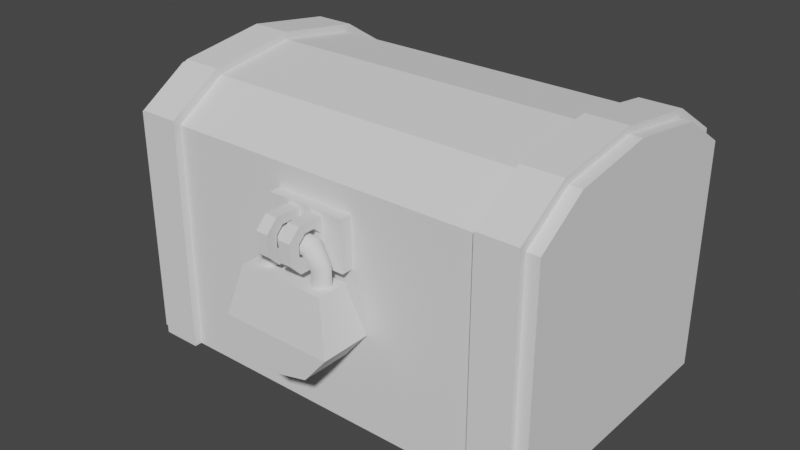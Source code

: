 # Source: treasure_chest.blend  (saved by Blender 3.2.14; exported with 4.5.12 LTS)
import bpy
from mathutils import Matrix  # noqa: F401  (used for matrix-valued properties, if any)

bpy.ops.wm.read_factory_settings(use_empty=True)
scene = bpy.context.scene
scene.name = 'Scene'

# ---- collections
col_collection = bpy.data.collections.new('Collection'); scene.collection.children.link(col_collection)

# ---- world
world_world = bpy.data.worlds.new('World'); scene.world = world_world
world_world.use_nodes = True; world_world.node_tree.nodes.clear()
_N = world_world.node_tree.nodes; _L = world_world.node_tree.links
n0 = _N.new('ShaderNodeOutputWorld'); n0.name = 'World Output'; n0.location = (300, 300)
n1 = _N.new('ShaderNodeBackground'); n1.name = 'Background'; n1.location = (10, 300)
n1.inputs[0].default_value = (0.05088, 0.05088, 0.05088, 1.0)
_L.new(n1.outputs[0], n0.inputs[0])
n0.is_active_output = True
world_world.color = (0.05088, 0.05088, 0.05088)
world_world.use_sun_shadow = False
world_world.sun_shadow_jitter_overblur = 0.0

# ---- meshes
me_cube_001 = bpy.data.meshes.new('Cube.001')
me_cube_001.from_pydata([(-0.4, -0.25, -0.2499), (-0.4, 0.25, -0.2499), (0.4, -0.25, -0.2499), (0.4, 0.25, -0.2499), (0.4, -0.25, 0.08015), (-0.4, -0.25, 0.08015), (-0.4, 0.25, 0.08015), (0.4, 0.25, 0.08015), (-0.3711, -0.2211, -0.221), (-0.3711, 0.2211, -0.221), (0.3711, -0.2211, -0.221), (0.3711, 0.2211, -0.221), (0.3646, -0.2146, 0.08015), (-0.3646, -0.2146, 0.08015), (-0.3646, 0.2146, 0.08015), (0.3646, 0.2146, 0.08015)], [], [(1, 3, 2, 0), (2, 4, 5, 0), (1, 6, 7, 3), (0, 5, 6, 1), (3, 7, 4, 2), (9, 8, 10, 11), (10, 8, 13, 12), (9, 11, 15, 14), (8, 9, 14, 13), (11, 10, 12, 15), (5, 4, 12, 13), (4, 7, 15, 12), (6, 5, 13, 14), (7, 6, 14, 15)])
_uv = me_cube_001.uv_layers.new(name='UVMap')
_uv.uv.foreach_set('vector', [0.125, 0.5, 0.375, 0.5, 0.375, 0.75, 0.125, 0.75, 0.375, 0.75, 0.5395, 0.75, 0.5395, 1.0, 0.375, 1.0, 0.375, 0.25, 0.5395, 0.25, 0.5395, 0.5, 0.375, 0.5, 0.375, 0.0, 0.5395, 0.0, 0.5395, 0.25, 0.375, 0.25, 0.375, 0.5, 0.5395, 0.5, 0.5395, 0.75, 0.375, 0.75, 0.125, 0.5, 0.125, 0.75, 0.375, 0.75, 0.375, 0.5, 0.375, 0.75, 0.375, 1.0, 0.5395, 1.0, 0.5395, 0.75, 0.375, 0.25, 0.375, 0.5, 0.5395, 0.5, 0.5395, 0.25, 0.375, 0.0, 0.375, 0.25, 0.5395, 0.25, 0.5395, 0.0, 0.375, 0.5, 0.375, 0.75, 0.5395, 0.75, 0.5395, 0.5, 0.5395, 1.0, 0.5395, 0.75, 0.5395, 0.75, 0.5395, 1.0, 0.5395, 0.75, 0.5395, 0.5, 0.5395, 0.5, 0.5395, 0.75, 0.5395, 0.25, 0.5395, 0.0, 0.5395, 0.0, 0.5395, 0.25, 0.5395, 0.5, 0.5395, 0.25, 0.5395, 0.25, 0.5395, 0.5])
me_cube_001.update()
me_cube_002 = bpy.data.meshes.new('Cube.002')
me_cube_002.from_pydata([(0.4, 0.0, 0.3285), (-0.4, 0.0, 0.3285), (-0.4, -0.25, 0.2437), (-0.4, -0.1555, 0.3054), (-0.4, 0.1555, 0.3054), (-0.4, 0.25, 0.2437), (0.4, -0.1555, 0.3054), (0.4, -0.25, 0.2437), (0.4, 0.25, 0.2437), (0.4, 0.1555, 0.3054), (-0.4, -0.25, 0.1501), (-0.4, 0.25, 0.1501), (0.4, 0.25, 0.1501), (0.4, -0.25, 0.1501), (0.3662, 0.0, 0.2916), (-0.3662, 0.0, 0.2916), (-0.3693, -0.2153, 0.2249), (-0.3669, -0.1422, 0.2704), (-0.3669, 0.1422, 0.2704), (-0.3693, 0.2153, 0.2249), (0.3669, -0.1422, 0.2704), (0.3693, -0.2153, 0.2249), (0.3693, 0.2153, 0.2249), (0.3669, 0.1422, 0.2704), (-0.3646, -0.2146, 0.1501), (-0.3646, 0.2146, 0.1501), (0.3646, 0.2146, 0.1501), (0.3646, -0.2146, 0.1501)], [], [(0, 1, 3, 6), (12, 8, 7, 13), (9, 4, 1, 0), (10, 2, 5, 11), (11, 5, 8, 12), (4, 9, 8, 5), (6, 3, 2, 7), (13, 7, 2, 10), (7, 8, 9, 0, 6), (5, 2, 3, 1, 4), (14, 20, 17, 15), (26, 27, 21, 22), (23, 14, 15, 18), (24, 25, 19, 16), (25, 26, 22, 19), (18, 19, 22, 23), (20, 21, 16, 17), (27, 24, 16, 21), (21, 20, 14, 23, 22), (19, 18, 15, 17, 16), (13, 10, 24, 27), (11, 12, 26, 25), (10, 11, 25, 24), (12, 13, 27, 26)])
_uv = me_cube_002.uv_layers.new(name='UVMap')
_uv.uv.foreach_set('vector', [0.625, 0.625, 0.875, 0.625, 0.875, 0.7136, 0.625, 0.7136, 0.5395, 0.5, 0.5886, 0.5, 0.5886, 0.75, 0.5395, 0.75, 0.625, 0.5364, 0.875, 0.5364, 0.875, 0.625, 0.625, 0.625, 0.5395, 0.0, 0.5886, 0.0, 0.5886, 0.25, 0.5395, 0.25, 0.5395, 0.25, 0.5886, 0.25, 0.5886, 0.5, 0.5395, 0.5, 0.625, 0.25, 0.625, 0.5, 0.5886, 0.5, 0.5886, 0.25, 0.625, 0.75, 0.625, 1.0, 0.5886, 1.0, 0.5886, 0.75, 0.5395, 0.75, 0.5886, 0.75, 0.5886, 1.0, 0.5395, 1.0, 0.5886, 0.75, 0.5886, 0.5, 0.625, 0.5364, 0.625, 0.625, 0.625, 0.7136, 0.5886, 0.25, 0.5886, 0.0, 0.625, 0.03635, 0.625, 0.125, 0.625, 0.2136, 0.625, 0.625, 0.625, 0.7136, 0.875, 0.7136, 0.875, 0.625, 0.5395, 0.5, 0.5395, 0.75, 0.5886, 0.75, 0.5886, 0.5, 0.625, 0.5364, 0.625, 0.625, 0.875, 0.625, 0.875, 0.5364, 0.5395, 0.0, 0.5395, 0.25, 0.5886, 0.25, 0.5886, 0.0, 0.5395, 0.25, 0.5395, 0.5, 0.5886, 0.5, 0.5886, 0.25, 0.625, 0.25, 0.5886, 0.25, 0.5886, 0.5, 0.625, 0.5, 0.625, 0.75, 0.5886, 0.75, 0.5886, 1.0, 0.625, 1.0, 0.5395, 0.75, 0.5395, 1.0, 0.5886, 1.0, 0.5886, 0.75, 0.5886, 0.75, 0.625, 0.7136, 0.625, 0.625, 0.625, 0.5364, 0.5886, 0.5, 0.5886, 0.25, 0.625, 0.2136, 0.625, 0.125, 0.625, 0.03635, 0.5886, 0.0, 0.5395, 0.75, 0.5395, 1.0, 0.5395, 1.0, 0.5395, 0.75, 0.5395, 0.25, 0.5395, 0.5, 0.5395, 0.5, 0.5395, 0.25, 0.5395, 0.0, 0.5395, 0.25, 0.5395, 0.25, 0.5395, 0.0, 0.5395, 0.5, 0.5395, 0.75, 0.5395, 0.75, 0.5395, 0.5])
me_cube_002.update()
me_cube_003 = bpy.data.meshes.new('Cube.003')
me_cube_003.from_pydata([(0.4, 0.0, 0.3285), (-0.4, 0.0, 0.3285), (-0.4, -0.25, 0.2437), (-0.4, -0.1555, 0.3054), (-0.4, 0.1555, 0.3054), (-0.4, 0.25, 0.2437), (0.4, -0.1555, 0.3054), (0.4, -0.25, 0.2437), (0.4, 0.25, 0.2437), (0.4, 0.1555, 0.3054), (-0.4, -0.25, 0.1412), (-0.4, 0.25, 0.1412), (0.4, 0.25, 0.1412), (0.4, -0.25, 0.1412), (0.4, 0.2368, 0.2321), (0.4, -0.2368, 0.2321), (0.4, -0.2368, 0.1412), (0.4, 0.2368, 0.1412), (-0.4, -0.2368, 0.2321), (-0.4, -0.2368, 0.1412), (-0.4, 0.2368, 0.2321), (-0.4, 0.2368, 0.1412), (0.4, -0.1473, 0.2924), (0.4, 0.1473, 0.2924), (0.4, 0.0, 0.3149), (-0.4, 0.1473, 0.2924), (-0.4, -0.1473, 0.2924), (-0.4, 0.0, 0.3149)], [], [(17, 21, 11, 12), (5, 11, 20), (11, 21, 20), (19, 10, 18), (10, 2, 18), (15, 22, 6, 7), (26, 3, 1, 27), (23, 9, 0, 24), (14, 17, 12), (7, 13, 15), (13, 16, 15), (14, 12, 8), (20, 25, 4, 5), (26, 18, 2, 3), (25, 27, 1, 4), (22, 24, 0, 6), (16, 13, 10, 19), (0, 9, 4, 1), (23, 25, 20, 14), (14, 8, 9, 23), (5, 4, 9, 8), (12, 11, 5, 8), (10, 13, 7, 2), (7, 6, 3, 2), (6, 0, 1, 3), (26, 27, 24, 22), (25, 23, 24, 27), (21, 17, 14, 20), (18, 26, 22, 15), (19, 18, 15, 16)])
_uv = me_cube_003.uv_layers.new(name='UVMap')
_uv.uv.foreach_set('vector', [0.5395, 0.5066, 0.5395, 0.2434, 0.5395, 0.25, 0.5395, 0.5, 0.5886, 0.25, 0.5395, 0.25, 0.5886, 0.3634, 0.5395, 0.25, 0.5395, 0.2434, 0.5886, 0.3634, 0.5395, 0.006611, 0.5395, 0.0, 0.5832, 0.006611, 0.5395, 0.0, 0.5886, 0.0, 0.5832, 0.006611, 0.5832, 0.7434, 0.6167, 0.7065, 0.625, 0.7136, 0.5886, 0.75, 0.6167, 0.04354, 0.625, 0.03635, 0.625, 0.125, 0.6199, 0.125, 0.625, 0.3866, 0.625, 0.5364, 0.625, 0.625, 0.6199, 0.625, 0.5832, 0.5066, 0.5395, 0.5066, 0.5395, 0.5, 0.5886, 0.75, 0.5395, 0.75, 0.5832, 0.7434, 0.5395, 0.75, 0.5395, 0.7434, 0.5832, 0.7434, 0.5832, 0.5066, 0.5395, 0.5, 0.5886, 0.5, 0.5886, 0.3634, 0.6167, 0.2065, 0.625, 0.2136, 0.5886, 0.25, 0.6167, 0.04354, 0.5832, 0.006611, 0.5886, 0.0, 0.625, 0.03635, 0.6167, 0.2065, 0.6199, 0.125, 0.625, 0.125, 0.625, 0.2136, 0.6167, 0.7065, 0.6199, 0.625, 0.625, 0.625, 0.625, 0.7136, 0.5395, 0.7434, 0.5395, 0.75, 0.5395, 0.0, 0.5395, 0.006611, 0.625, 0.625, 0.625, 0.5364, 0.875, 0.5364, 0.875, 0.625, 0.625, 0.3866, 0.6167, 0.2065, 0.5886, 0.3634, 0.5832, 0.5066, 0.5832, 0.5066, 0.5886, 0.5, 0.625, 0.5364, 0.625, 0.3866, 0.5886, 0.25, 0.625, 0.25, 0.625, 0.5, 0.5886, 0.5, 0.5395, 0.5, 0.5395, 0.25, 0.5886, 0.25, 0.5886, 0.5, 0.5395, 1.0, 0.5395, 0.75, 0.5886, 0.75, 0.5886, 1.0, 0.5886, 0.75, 0.625, 0.75, 0.625, 1.0, 0.5886, 1.0, 0.625, 0.7136, 0.625, 0.625, 0.875, 0.625, 0.875, 0.7136, 0.7616, 0.7136, 0.7616, 0.625, 0.7384, 0.625, 0.7384, 0.7136, 0.7616, 0.5364, 0.7384, 0.5364, 0.7384, 0.625, 0.7616, 0.625, 0.5405, 0.3634, 0.5405, 0.3866, 0.5886, 0.3866, 0.5886, 0.3634, 0.5886, 0.8866, 0.625, 0.8866, 0.625, 0.8634, 0.5886, 0.8634, 0.5405, 0.8866, 0.5886, 0.8866, 0.5886, 0.8634, 0.5405, 0.8634])
me_cube_003.materials.append(None)
me_cube_003.update()
me_cube_004 = bpy.data.meshes.new('Cube.004')
me_cube_004.from_pydata([(0.4, 0.0, 0.3285), (-0.4, 0.0, 0.3285), (-0.4, -0.25, 0.2437), (-0.4, -0.1555, 0.3054), (-0.4, 0.1555, 0.3054), (-0.4, 0.25, 0.2437), (0.4, -0.1555, 0.3054), (0.4, -0.25, 0.2437), (0.4, 0.25, 0.2437), (0.4, 0.1555, 0.3054), (-0.4, -0.25, 0.1412), (-0.4, 0.25, 0.1412), (0.4, 0.25, 0.1412), (0.4, -0.25, 0.1412), (0.4, 0.2368, 0.2321), (0.4, -0.2368, 0.2321), (0.4, -0.2368, 0.1412), (0.4, 0.2368, 0.1412), (-0.4, -0.2368, 0.2321), (-0.4, -0.2368, 0.1412), (-0.4, 0.2368, 0.2321), (-0.4, 0.2368, 0.1412), (0.4, -0.1473, 0.2924), (0.4, 0.1473, 0.2924), (0.4, 0.0, 0.3149), (-0.4, 0.1473, 0.2924), (-0.4, -0.1473, 0.2924), (-0.4, 0.0, 0.3149)], [], [(17, 21, 11, 12), (5, 11, 20), (11, 21, 20), (19, 10, 18), (10, 2, 18), (15, 22, 6, 7), (26, 3, 1, 27), (23, 9, 0, 24), (14, 17, 12), (7, 13, 15), (13, 16, 15), (14, 12, 8), (20, 25, 4, 5), (26, 18, 2, 3), (25, 27, 1, 4), (22, 24, 0, 6), (16, 13, 10, 19), (0, 9, 4, 1), (23, 25, 20, 14), (14, 8, 9, 23), (5, 4, 9, 8), (12, 11, 5, 8), (10, 13, 7, 2), (7, 6, 3, 2), (6, 0, 1, 3), (26, 27, 24, 22), (25, 23, 24, 27), (21, 17, 14, 20), (18, 26, 22, 15), (19, 18, 15, 16)])
_uv = me_cube_004.uv_layers.new(name='UVMap')
_uv.uv.foreach_set('vector', [0.5395, 0.5066, 0.5395, 0.2434, 0.5395, 0.25, 0.5395, 0.5, 0.5886, 0.25, 0.5395, 0.25, 0.5886, 0.3634, 0.5395, 0.25, 0.5395, 0.2434, 0.5886, 0.3634, 0.5395, 0.006611, 0.5395, 0.0, 0.5832, 0.006611, 0.5395, 0.0, 0.5886, 0.0, 0.5832, 0.006611, 0.5832, 0.7434, 0.6167, 0.7065, 0.625, 0.7136, 0.5886, 0.75, 0.6167, 0.04354, 0.625, 0.03635, 0.625, 0.125, 0.6199, 0.125, 0.625, 0.3866, 0.625, 0.5364, 0.625, 0.625, 0.6199, 0.625, 0.5832, 0.5066, 0.5395, 0.5066, 0.5395, 0.5, 0.5886, 0.75, 0.5395, 0.75, 0.5832, 0.7434, 0.5395, 0.75, 0.5395, 0.7434, 0.5832, 0.7434, 0.5832, 0.5066, 0.5395, 0.5, 0.5886, 0.5, 0.5886, 0.3634, 0.6167, 0.2065, 0.625, 0.2136, 0.5886, 0.25, 0.6167, 0.04354, 0.5832, 0.006611, 0.5886, 0.0, 0.625, 0.03635, 0.6167, 0.2065, 0.6199, 0.125, 0.625, 0.125, 0.625, 0.2136, 0.6167, 0.7065, 0.6199, 0.625, 0.625, 0.625, 0.625, 0.7136, 0.5395, 0.7434, 0.5395, 0.75, 0.5395, 0.0, 0.5395, 0.006611, 0.625, 0.625, 0.625, 0.5364, 0.875, 0.5364, 0.875, 0.625, 0.625, 0.3866, 0.6167, 0.2065, 0.5886, 0.3634, 0.5832, 0.5066, 0.5832, 0.5066, 0.5886, 0.5, 0.625, 0.5364, 0.625, 0.3866, 0.5886, 0.25, 0.625, 0.25, 0.625, 0.5, 0.5886, 0.5, 0.5395, 0.5, 0.5395, 0.25, 0.5886, 0.25, 0.5886, 0.5, 0.5395, 1.0, 0.5395, 0.75, 0.5886, 0.75, 0.5886, 1.0, 0.5886, 0.75, 0.625, 0.75, 0.625, 1.0, 0.5886, 1.0, 0.625, 0.7136, 0.625, 0.625, 0.875, 0.625, 0.875, 0.7136, 0.7616, 0.7136, 0.7616, 0.625, 0.7384, 0.625, 0.7384, 0.7136, 0.7616, 0.5364, 0.7384, 0.5364, 0.7384, 0.625, 0.7616, 0.625, 0.5405, 0.3634, 0.5405, 0.3866, 0.5886, 0.3866, 0.5886, 0.3634, 0.5886, 0.8866, 0.625, 0.8866, 0.625, 0.8634, 0.5886, 0.8634, 0.5405, 0.8866, 0.5886, 0.8866, 0.5886, 0.8634, 0.5405, 0.8634])
me_cube_004.materials.append(None)
me_cube_004.update()
me_cube_005 = bpy.data.meshes.new('Cube.005')
me_cube_005.from_pydata([(-0.4, -0.006611, 0.1594), (0.4, -0.006611, 0.1594), (-0.4, -0.006611, -0.1628), (0.4, -0.006611, -0.1628), (0.4, 0.006611, 0.1594), (0.4, 0.006611, -0.1628), (-0.4, 0.006611, 0.1594), (-0.4, 0.006611, -0.1628)], [], [(3, 5, 4, 1), (2, 0, 6, 7), (5, 3, 2, 7), (2, 3, 1, 0), (0, 1, 4, 6), (7, 6, 4, 5)])
_uv = me_cube_005.uv_layers.new(name='UVMap')
_uv.uv.foreach_set('vector', [0.5395, 0.75, 0.5395, 0.7434, 0.5832, 0.7434, 0.5886, 0.75, 0.5395, 0.0, 0.5886, 0.0, 0.5832, 0.006611, 0.5395, 0.006611, 0.5395, 0.7434, 0.5395, 0.75, 0.5395, 0.0, 0.5395, 0.006611, 0.5395, 1.0, 0.5395, 0.75, 0.5886, 0.75, 0.5886, 1.0, 0.5886, 0.0, 0.5886, 0.75, 0.5886, 0.8634, 0.5832, 0.006611, 0.5405, 0.8866, 0.5886, 0.8866, 0.5886, 0.8634, 0.5405, 0.8634])
me_cube_005.materials.append(None)
me_cube_005.update()
me_cube_007 = bpy.data.meshes.new('Cube.007')
me_cube_007.from_pydata([(-0.4, -0.006611, 0.1594), (0.4, -0.006611, 0.1594), (-0.4, -0.006611, -0.1628), (0.4, -0.006611, -0.1628), (0.4, 0.006611, 0.1594), (0.4, 0.006611, -0.1628), (-0.4, 0.006611, 0.1594), (-0.4, 0.006611, -0.1628)], [], [(3, 5, 4, 1), (2, 0, 6, 7), (5, 3, 2, 7), (2, 3, 1, 0), (0, 1, 4, 6), (7, 6, 4, 5)])
_uv = me_cube_007.uv_layers.new(name='UVMap')
_uv.uv.foreach_set('vector', [0.5395, 0.75, 0.5395, 0.7434, 0.5832, 0.7434, 0.5886, 0.75, 0.5395, 0.0, 0.5886, 0.0, 0.5832, 0.006611, 0.5395, 0.006611, 0.5395, 0.7434, 0.5395, 0.75, 0.5395, 0.0, 0.5395, 0.006611, 0.5395, 1.0, 0.5395, 0.75, 0.5886, 0.75, 0.5886, 1.0, 0.5886, 0.0, 0.5886, 0.75, 0.5886, 0.8634, 0.5832, 0.006611, 0.5405, 0.8866, 0.5886, 0.8866, 0.5886, 0.8634, 0.5405, 0.8634])
me_cube_007.materials.append(None)
me_cube_007.update()
me_cube_008 = bpy.data.meshes.new('Cube.008')
me_cube_008.from_pydata([(-0.4, -0.006611, 0.1594), (0.4, -0.006611, 0.1594), (-0.4, -0.006611, -0.1628), (0.4, -0.006611, -0.1628), (0.4, 0.006611, 0.1594), (0.4, 0.006611, -0.1628), (-0.4, 0.006611, 0.1594), (-0.4, 0.006611, -0.1628)], [], [(3, 5, 4, 1), (2, 0, 6, 7), (5, 3, 2, 7), (2, 3, 1, 0), (0, 1, 4, 6), (7, 6, 4, 5)])
_uv = me_cube_008.uv_layers.new(name='UVMap')
_uv.uv.foreach_set('vector', [0.5395, 0.75, 0.5395, 0.7434, 0.5832, 0.7434, 0.5886, 0.75, 0.5395, 0.0, 0.5886, 0.0, 0.5832, 0.006611, 0.5395, 0.006611, 0.5395, 0.7434, 0.5395, 0.75, 0.5395, 0.0, 0.5395, 0.006611, 0.5395, 1.0, 0.5395, 0.75, 0.5886, 0.75, 0.5886, 1.0, 0.5886, 0.0, 0.5886, 0.75, 0.5886, 0.8634, 0.5832, 0.006611, 0.5405, 0.8866, 0.5886, 0.8866, 0.5886, 0.8634, 0.5405, 0.8634])
me_cube_008.materials.append(None)
me_cube_008.update()
me_cube_009 = bpy.data.meshes.new('Cube.009')
me_cube_009.from_pydata([(-0.4, -0.006611, 0.1594), (0.4, -0.006611, 0.1594), (-0.4, -0.006611, -0.1628), (0.4, -0.006611, -0.1628), (0.4, 0.006611, 0.1594), (0.4, 0.006611, -0.1628), (-0.4, 0.006611, 0.1594), (-0.4, 0.006611, -0.1628)], [], [(3, 5, 4, 1), (2, 0, 6, 7), (5, 3, 2, 7), (2, 3, 1, 0), (0, 1, 4, 6), (7, 6, 4, 5)])
_uv = me_cube_009.uv_layers.new(name='UVMap')
_uv.uv.foreach_set('vector', [0.5395, 0.75, 0.5395, 0.7434, 0.5832, 0.7434, 0.5886, 0.75, 0.5395, 0.0, 0.5886, 0.0, 0.5832, 0.006611, 0.5395, 0.006611, 0.5395, 0.7434, 0.5395, 0.75, 0.5395, 0.0, 0.5395, 0.006611, 0.5395, 1.0, 0.5395, 0.75, 0.5886, 0.75, 0.5886, 1.0, 0.5886, 0.0, 0.5886, 0.75, 0.5886, 0.8634, 0.5832, 0.006611, 0.5405, 0.8866, 0.5886, 0.8866, 0.5886, 0.8634, 0.5405, 0.8634])
me_cube_009.materials.append(None)
me_cube_009.update()
me_cube_016 = bpy.data.meshes.new('Cube.016')
me_cube_016.from_pydata([(-0.01878, 0.06514, -0.06514), (-0.01878, 0.06514, 0.06514), (0.01878, 0.06514, -0.06514), (0.01878, 0.06514, 0.06514), (-0.01878, -0.03057, -0.06514), (-0.01878, -0.06514, -0.03057), (-0.01878, -0.06514, 0.03057), (-0.01878, -0.03057, 0.06514), (0.01878, -0.06514, -0.03057), (0.01878, -0.03057, -0.06514), (0.01878, -0.03057, 0.06514), (0.01878, -0.06514, 0.03057), (-0.01878, -0.01192, 0.03987), (-0.01878, 0.02063, 0.03987), (-0.01878, 0.04282, -0.01487), (-0.01878, 0.04282, 0.01768), (-0.01878, -0.03411, -0.01487), (-0.01878, -0.03411, 0.01768), (-0.01878, 0.02063, -0.03706), (-0.01878, -0.01192, -0.03706), (0.01878, 0.02063, -0.03706), (0.01878, 0.04282, -0.01487), (0.01878, 0.04282, 0.01768), (0.01878, -0.03411, -0.01487), (0.01878, -0.03411, 0.01768), (0.01878, 0.02063, 0.03987), (0.01878, -0.01192, 0.03987), (0.01878, -0.01192, -0.03706)], [], [(8, 11, 6, 5), (0, 1, 3, 2), (3, 1, 7, 10), (7, 1, 0, 4, 5, 16, 19, 18, 14, 15, 13, 12), (5, 6, 7, 12, 17, 16), (11, 8, 9, 27, 23, 24), (27, 9, 2, 3, 10, 11, 24, 26, 25, 22, 21, 20), (4, 9, 8, 5), (10, 7, 6, 11), (0, 2, 9, 4), (19, 16, 23, 27), (12, 26, 24, 17), (25, 13, 15, 22), (15, 14, 21, 22), (13, 25, 26, 12), (18, 19, 27, 20), (17, 24, 23, 16), (14, 18, 20, 21)])
_uv = me_cube_016.uv_layers.new(name='UVMap')
_uv.uv.foreach_set('vector', [0.4413, 0.75, 0.5587, 0.75, 0.5587, 1.0, 0.4413, 1.0, 0.375, 0.25, 0.625, 0.25, 0.625, 0.5, 0.375, 0.5, 0.625, 0.5, 0.875, 0.5, 0.875, 0.6837, 0.625, 0.6837, 0.625, 0.06634, 0.625, 0.25, 0.375, 0.25, 0.375, 0.06634, 0.4413, 0.0, 0.4715, 0.05955, 0.4289, 0.1021, 0.4289, 0.1646, 0.4715, 0.2072, 0.5339, 0.2072, 0.5765, 0.1646, 0.5765, 0.1021, 0.4413, 0.0, 0.5587, 0.0, 0.625, 0.06634, 0.5765, 0.1021, 0.5339, 0.05955, 0.4715, 0.05955, 0.5587, 0.75, 0.4413, 0.75, 0.375, 0.6837, 0.4289, 0.6479, 0.4715, 0.6905, 0.5339, 0.6905, 0.4289, 0.6479, 0.375, 0.6837, 0.375, 0.5, 0.625, 0.5, 0.625, 0.6837, 0.5587, 0.75, 0.5339, 0.6905, 0.5765, 0.6479, 0.5765, 0.5854, 0.5339, 0.5428, 0.4715, 0.5428, 0.4289, 0.5854, 0.125, 0.6837, 0.375, 0.6837, 0.375, 0.75, 0.125, 0.75, 0.625, 0.75, 0.625, 1.0, 0.5587, 1.0, 0.5587, 0.75, 0.125, 0.5, 0.375, 0.5, 0.375, 0.6837, 0.125, 0.6837, 0.4493, 0.8949, 0.5507, 0.8949, 0.5507, 0.8551, 0.4493, 0.8551, 0.7699, 0.5743, 0.7301, 0.5743, 0.7301, 0.6757, 0.7699, 0.6757, 0.5507, 0.3949, 0.5507, 0.3551, 0.4493, 0.3551, 0.4493, 0.3949, 0.2301, 0.5, 0.2301, 0.5743, 0.2699, 0.5743, 0.2699, 0.5, 0.5507, 0.3551, 0.5507, 0.3949, 0.625, 0.3949, 0.625, 0.3551, 0.2301, 0.6757, 0.2301, 0.75, 0.2699, 0.75, 0.2699, 0.6757, 0.625, 0.8949, 0.625, 0.8551, 0.5507, 0.8551, 0.5507, 0.8949, 0.2301, 0.5743, 0.2301, 0.6757, 0.2699, 0.6757, 0.2699, 0.5743])
me_cube_016.materials.append(None)
me_cube_016.update()
me_cube_017 = bpy.data.meshes.new('Cube.017')
me_cube_017.from_pydata([(1.197, -0.9868, -0.6048), (1.195, -0.5922, -0.9742), (1.044, -0.4232, -1.326), (0.8243, -0.5572, -1.46), (0.8233, -1.455, -0.5519), (1.045, -1.331, -0.4285), (0.6742, -0.9088, -1.291), (0.6718, -1.278, -0.8963), (0.0, -0.7503, -0.3051), (0.0, -0.3051, -0.7503), (0.0, -0.3028, 0.7494), (0.0, -0.7494, 0.3028), (0.0, 0.3028, -0.7494), (0.0, 0.7494, -0.3028), (0.0, 0.7503, 0.3051), (0.0, 0.3051, 0.7503), (0.4999, -0.7706, -0.3319), (0.4999, -0.3319, -0.7706), (0.7011, -0.4057, 0.631), (0.5815, -0.8005, 0.2363), (0.5815, 0.2363, -0.8005), (0.7011, 0.631, -0.4057), (0.7827, 0.6011, 0.1624), (0.7827, 0.1624, 0.6011), (1.214, -3.177, -2.778), (1.214, -2.778, -3.177), (1.053, -2.505, -3.449), (0.8182, -2.505, -3.449), (0.8182, -3.449, -2.505), (1.053, -3.449, -2.505), (0.6579, -2.778, -3.177), (0.6579, -3.177, -2.778), (-1.197, -0.9868, -0.6048), (-1.195, -0.5922, -0.9742), (-1.044, -0.4232, -1.326), (-0.8243, -0.5572, -1.46), (-0.8233, -1.455, -0.5519), (-1.045, -1.331, -0.4285), (-0.6742, -0.9088, -1.291), (-0.6718, -1.278, -0.8963), (-0.4999, -0.7706, -0.3319), (-0.4999, -0.3319, -0.7706), (-0.7011, -0.4057, 0.631), (-0.5815, -0.8005, 0.2363), (-0.5815, 0.2363, -0.8005), (-0.7011, 0.631, -0.4057), (-0.7827, 0.6011, 0.1624), (-0.7827, 0.1624, 0.6011), (-1.214, -2.125, -1.726), (-1.214, -1.726, -2.125), (-1.053, -1.454, -2.397), (-0.8182, -1.454, -2.397), (-0.8182, -2.397, -1.454), (-1.053, -2.397, -1.454), (-0.6579, -1.726, -2.125), (-0.6579, -2.125, -1.726)], [], [(20, 2, 3), (13, 22, 21), (17, 3, 6), (0, 25, 1), (23, 1, 22), (18, 0, 23), (19, 5, 18), (16, 4, 19), (17, 7, 16), (21, 1, 2), (11, 18, 10), (8, 19, 11), (9, 16, 8), (9, 20, 17), (14, 23, 22), (10, 23, 15), (12, 21, 20), (7, 28, 4), (4, 29, 5), (2, 25, 26), (6, 31, 7), (5, 24, 0), (6, 27, 30), (3, 26, 27), (44, 34, 45), (13, 46, 14), (41, 35, 44), (49, 32, 33), (33, 47, 46), (32, 42, 47), (37, 43, 42), (36, 40, 43), (39, 41, 40), (45, 33, 46), (42, 11, 10), (43, 8, 11), (40, 9, 8), (9, 44, 12), (14, 47, 15), (47, 10, 15), (12, 45, 13), (52, 39, 36), (53, 36, 37), (34, 49, 33), (55, 38, 39), (48, 37, 32), (38, 51, 35), (35, 50, 34), (20, 21, 2), (13, 14, 22), (17, 20, 3), (0, 24, 25), (23, 0, 1), (18, 5, 0), (19, 4, 5), (16, 7, 4), (17, 6, 7), (21, 22, 1), (11, 19, 18), (8, 16, 19), (9, 17, 16), (9, 12, 20), (14, 15, 23), (10, 18, 23), (12, 13, 21), (7, 31, 28), (4, 28, 29), (2, 1, 25), (6, 30, 31), (5, 29, 24), (6, 3, 27), (3, 2, 26), (44, 35, 34), (13, 45, 46), (41, 38, 35), (49, 48, 32), (33, 32, 47), (32, 37, 42), (37, 36, 43), (36, 39, 40), (39, 38, 41), (45, 34, 33), (42, 43, 11), (43, 40, 8), (40, 41, 9), (9, 41, 44), (14, 46, 47), (47, 42, 10), (12, 44, 45), (52, 55, 39), (53, 52, 36), (34, 50, 49), (55, 54, 38), (48, 53, 37), (38, 54, 51), (35, 51, 50)])
me_cube_017.polygons.foreach_set('use_smooth', [True] * 96)
_uv = me_cube_017.uv_layers.new(name='UVMap')
_uv.uv.foreach_set('vector', [0.375, 0.5743, 0.375, 0.5, 0.375, 0.5743, 0.4493, 0.5, 0.5507, 0.5, 0.4493, 0.5, 0.375, 0.6757, 0.375, 0.5743, 0.375, 0.6757, 0.625, 0.5, 0.5507, 0.5, 0.5507, 0.5, 0.625, 0.5, 0.5507, 0.5, 0.5507, 0.5, 0.625, 0.6757, 0.625, 0.5743, 0.625, 0.5743, 0.5507, 0.75, 0.625, 0.75, 0.625, 0.75, 0.4493, 0.75, 0.5507, 0.75, 0.5507, 0.75, 0.375, 0.6757, 0.375, 0.75, 0.375, 0.75, 0.4493, 0.5, 0.5507, 0.5, 0.4493, 0.5, 0.5507, 0.75, 0.625, 0.75, 0.625, 0.75, 0.4493, 0.75, 0.5507, 0.75, 0.5507, 0.75, 0.375, 0.6757, 0.375, 0.75, 0.375, 0.75, 0.375, 0.6757, 0.375, 0.5743, 0.375, 0.6757, 0.5507, 0.5, 0.625, 0.5, 0.5507, 0.5, 0.625, 0.6757, 0.625, 0.5743, 0.625, 0.5743, 0.375, 0.5743, 0.375, 0.5, 0.375, 0.5743, 0.4493, 0.75, 0.5507, 0.75, 0.5507, 0.75, 0.5507, 0.75, 0.625, 0.75, 0.625, 0.75, 0.4493, 0.5, 0.5507, 0.5, 0.4493, 0.5, 0.375, 0.6757, 0.375, 0.75, 0.375, 0.75, 0.625, 0.6757, 0.625, 0.5743, 0.625, 0.5743, 0.375, 0.6757, 0.375, 0.5743, 0.375, 0.6757, 0.375, 0.5743, 0.375, 0.5, 0.375, 0.5743, 0.375, 0.5743, 0.375, 0.5, 0.375, 0.5, 0.4493, 0.5, 0.5507, 0.5, 0.5507, 0.5, 0.375, 0.6757, 0.375, 0.5743, 0.375, 0.5743, 0.5507, 0.5, 0.625, 0.5, 0.5507, 0.5, 0.5507, 0.5, 0.625, 0.5, 0.5507, 0.5, 0.625, 0.5743, 0.625, 0.6757, 0.625, 0.5743, 0.625, 0.75, 0.5507, 0.75, 0.625, 0.75, 0.5507, 0.75, 0.4493, 0.75, 0.5507, 0.75, 0.375, 0.75, 0.375, 0.6757, 0.375, 0.75, 0.4493, 0.5, 0.5507, 0.5, 0.5507, 0.5, 0.625, 0.75, 0.5507, 0.75, 0.625, 0.75, 0.5507, 0.75, 0.4493, 0.75, 0.5507, 0.75, 0.375, 0.75, 0.375, 0.6757, 0.375, 0.75, 0.375, 0.6757, 0.375, 0.5743, 0.375, 0.5743, 0.5507, 0.5, 0.625, 0.5, 0.625, 0.5, 0.625, 0.5743, 0.625, 0.6757, 0.625, 0.5743, 0.375, 0.5743, 0.375, 0.5, 0.375, 0.5, 0.5507, 0.75, 0.4493, 0.75, 0.5507, 0.75, 0.625, 0.75, 0.5507, 0.75, 0.625, 0.75, 0.4493, 0.5, 0.5507, 0.5, 0.5507, 0.5, 0.375, 0.75, 0.375, 0.6757, 0.375, 0.75, 0.625, 0.5743, 0.625, 0.6757, 0.625, 0.5743, 0.375, 0.6757, 0.375, 0.5743, 0.375, 0.5743, 0.375, 0.5743, 0.375, 0.5, 0.375, 0.5, 0.375, 0.5743, 0.375, 0.5, 0.375, 0.5, 0.4493, 0.5, 0.5507, 0.5, 0.5507, 0.5, 0.375, 0.6757, 0.375, 0.5743, 0.375, 0.5743, 0.625, 0.5, 0.625, 0.5, 0.5507, 0.5, 0.625, 0.5, 0.625, 0.5, 0.5507, 0.5, 0.625, 0.6757, 0.625, 0.6757, 0.625, 0.5743, 0.5507, 0.75, 0.5507, 0.75, 0.625, 0.75, 0.4493, 0.75, 0.4493, 0.75, 0.5507, 0.75, 0.375, 0.6757, 0.375, 0.6757, 0.375, 0.75, 0.4493, 0.5, 0.5507, 0.5, 0.5507, 0.5, 0.5507, 0.75, 0.5507, 0.75, 0.625, 0.75, 0.4493, 0.75, 0.4493, 0.75, 0.5507, 0.75, 0.375, 0.6757, 0.375, 0.6757, 0.375, 0.75, 0.375, 0.6757, 0.375, 0.5743, 0.375, 0.5743, 0.5507, 0.5, 0.625, 0.5, 0.625, 0.5, 0.625, 0.6757, 0.625, 0.6757, 0.625, 0.5743, 0.375, 0.5743, 0.375, 0.5, 0.375, 0.5, 0.4493, 0.75, 0.4493, 0.75, 0.5507, 0.75, 0.5507, 0.75, 0.5507, 0.75, 0.625, 0.75, 0.4493, 0.5, 0.5507, 0.5, 0.5507, 0.5, 0.375, 0.6757, 0.375, 0.6757, 0.375, 0.75, 0.625, 0.6757, 0.625, 0.6757, 0.625, 0.5743, 0.375, 0.6757, 0.375, 0.5743, 0.375, 0.5743, 0.375, 0.5743, 0.375, 0.5, 0.375, 0.5, 0.375, 0.5743, 0.375, 0.5743, 0.375, 0.5, 0.4493, 0.5, 0.4493, 0.5, 0.5507, 0.5, 0.375, 0.6757, 0.375, 0.6757, 0.375, 0.5743, 0.5507, 0.5, 0.625, 0.5, 0.625, 0.5, 0.5507, 0.5, 0.625, 0.5, 0.625, 0.5, 0.625, 0.5743, 0.625, 0.6757, 0.625, 0.6757, 0.625, 0.75, 0.5507, 0.75, 0.5507, 0.75, 0.5507, 0.75, 0.4493, 0.75, 0.4493, 0.75, 0.375, 0.75, 0.375, 0.6757, 0.375, 0.6757, 0.4493, 0.5, 0.4493, 0.5, 0.5507, 0.5, 0.625, 0.75, 0.5507, 0.75, 0.5507, 0.75, 0.5507, 0.75, 0.4493, 0.75, 0.4493, 0.75, 0.375, 0.75, 0.375, 0.6757, 0.375, 0.6757, 0.375, 0.6757, 0.375, 0.6757, 0.375, 0.5743, 0.5507, 0.5, 0.5507, 0.5, 0.625, 0.5, 0.625, 0.5743, 0.625, 0.6757, 0.625, 0.6757, 0.375, 0.5743, 0.375, 0.5743, 0.375, 0.5, 0.5507, 0.75, 0.4493, 0.75, 0.4493, 0.75, 0.625, 0.75, 0.5507, 0.75, 0.5507, 0.75, 0.4493, 0.5, 0.4493, 0.5, 0.5507, 0.5, 0.375, 0.75, 0.375, 0.6757, 0.375, 0.6757, 0.625, 0.5743, 0.625, 0.6757, 0.625, 0.6757, 0.375, 0.6757, 0.375, 0.6757, 0.375, 0.5743, 0.375, 0.5743, 0.375, 0.5743, 0.375, 0.5])
me_cube_017.update()
me_cube_018 = bpy.data.meshes.new('Cube.018')
me_cube_018.from_pydata([(-0.01878, 0.06514, -0.06514), (-0.01878, 0.06514, 0.06514), (0.01878, 0.06514, -0.06514), (0.01878, 0.06514, 0.06514), (-0.01878, -0.03057, -0.06514), (-0.01878, -0.06514, -0.03057), (-0.01878, -0.06514, 0.03057), (-0.01878, -0.03057, 0.06514), (0.01878, -0.06514, -0.03057), (0.01878, -0.03057, -0.06514), (0.01878, -0.03057, 0.06514), (0.01878, -0.06514, 0.03057), (-0.01878, -0.01192, 0.03987), (-0.01878, 0.02063, 0.03987), (-0.01878, 0.04282, -0.01487), (-0.01878, 0.04282, 0.01768), (-0.01878, -0.03411, -0.01487), (-0.01878, -0.03411, 0.01768), (-0.01878, 0.02063, -0.03706), (-0.01878, -0.01192, -0.03706), (0.01878, 0.02063, -0.03706), (0.01878, 0.04282, -0.01487), (0.01878, 0.04282, 0.01768), (0.01878, -0.03411, -0.01487), (0.01878, -0.03411, 0.01768), (0.01878, 0.02063, 0.03987), (0.01878, -0.01192, 0.03987), (0.01878, -0.01192, -0.03706)], [], [(8, 11, 6, 5), (0, 1, 3, 2), (3, 1, 7, 10), (7, 1, 0, 4, 5, 16, 19, 18, 14, 15, 13, 12), (5, 6, 7, 12, 17, 16), (11, 8, 9, 27, 23, 24), (27, 9, 2, 3, 10, 11, 24, 26, 25, 22, 21, 20), (4, 9, 8, 5), (10, 7, 6, 11), (0, 2, 9, 4), (19, 16, 23, 27), (12, 26, 24, 17), (25, 13, 15, 22), (15, 14, 21, 22), (13, 25, 26, 12), (18, 19, 27, 20), (17, 24, 23, 16), (14, 18, 20, 21)])
_uv = me_cube_018.uv_layers.new(name='UVMap')
_uv.uv.foreach_set('vector', [0.4413, 0.75, 0.5587, 0.75, 0.5587, 1.0, 0.4413, 1.0, 0.375, 0.25, 0.625, 0.25, 0.625, 0.5, 0.375, 0.5, 0.625, 0.5, 0.875, 0.5, 0.875, 0.6837, 0.625, 0.6837, 0.625, 0.06634, 0.625, 0.25, 0.375, 0.25, 0.375, 0.06634, 0.4413, 0.0, 0.4715, 0.05955, 0.4289, 0.1021, 0.4289, 0.1646, 0.4715, 0.2072, 0.5339, 0.2072, 0.5765, 0.1646, 0.5765, 0.1021, 0.4413, 0.0, 0.5587, 0.0, 0.625, 0.06634, 0.5765, 0.1021, 0.5339, 0.05955, 0.4715, 0.05955, 0.5587, 0.75, 0.4413, 0.75, 0.375, 0.6837, 0.4289, 0.6479, 0.4715, 0.6905, 0.5339, 0.6905, 0.4289, 0.6479, 0.375, 0.6837, 0.375, 0.5, 0.625, 0.5, 0.625, 0.6837, 0.5587, 0.75, 0.5339, 0.6905, 0.5765, 0.6479, 0.5765, 0.5854, 0.5339, 0.5428, 0.4715, 0.5428, 0.4289, 0.5854, 0.125, 0.6837, 0.375, 0.6837, 0.375, 0.75, 0.125, 0.75, 0.625, 0.75, 0.625, 1.0, 0.5587, 1.0, 0.5587, 0.75, 0.125, 0.5, 0.375, 0.5, 0.375, 0.6837, 0.125, 0.6837, 0.4493, 0.8949, 0.5507, 0.8949, 0.5507, 0.8551, 0.4493, 0.8551, 0.7699, 0.5743, 0.7301, 0.5743, 0.7301, 0.6757, 0.7699, 0.6757, 0.5507, 0.3949, 0.5507, 0.3551, 0.4493, 0.3551, 0.4493, 0.3949, 0.2301, 0.5, 0.2301, 0.5743, 0.2699, 0.5743, 0.2699, 0.5, 0.5507, 0.3551, 0.5507, 0.3949, 0.625, 0.3949, 0.625, 0.3551, 0.2301, 0.6757, 0.2301, 0.75, 0.2699, 0.75, 0.2699, 0.6757, 0.625, 0.8949, 0.625, 0.8551, 0.5507, 0.8551, 0.5507, 0.8949, 0.2301, 0.5743, 0.2301, 0.6757, 0.2699, 0.6757, 0.2699, 0.5743])
me_cube_018.materials.append(None)
me_cube_018.update()
me_cube_019 = bpy.data.meshes.new('Cube.019')
me_cube_019.from_pydata([(-0.03665, 0.01121, -0.04609), (-0.03665, 0.01121, 0.04609), (-0.03665, -0.01121, -0.04609), (-0.03665, -0.01121, 0.04609), (0.03665, 0.01121, -0.04609), (0.03665, 0.01121, 0.04609), (0.03665, -0.01121, -0.04609), (0.03665, -0.01121, 0.04609)], [], [(0, 1, 3, 2), (2, 3, 7, 6), (6, 7, 5, 4), (4, 5, 1, 0), (2, 6, 4, 0), (7, 3, 1, 5)])
_uv = me_cube_019.uv_layers.new(name='UVMap')
_uv.uv.foreach_set('vector', [0.375, 0.0, 0.625, 0.0, 0.625, 0.25, 0.375, 0.25, 0.375, 0.25, 0.625, 0.25, 0.625, 0.5, 0.375, 0.5, 0.375, 0.5, 0.625, 0.5, 0.625, 0.75, 0.375, 0.75, 0.375, 0.75, 0.625, 0.75, 0.625, 1.0, 0.375, 1.0, 0.125, 0.5, 0.375, 0.5, 0.375, 0.75, 0.125, 0.75, 0.625, 0.5, 0.875, 0.5, 0.875, 0.75, 0.625, 0.75])
me_cube_019.update()
me_cube_020 = bpy.data.meshes.new('Cube.020')
me_cube_020.from_pydata([(-0.03665, 0.01121, -0.04609), (-0.03665, 0.01121, 0.04609), (-0.03665, -0.01121, -0.04609), (-0.03665, -0.01121, 0.04609), (0.03665, 0.01121, -0.04609), (0.03665, 0.01121, 0.04609), (0.03665, -0.01121, -0.04609), (0.03665, -0.01121, 0.04609)], [], [(0, 1, 3, 2), (2, 3, 7, 6), (6, 7, 5, 4), (4, 5, 1, 0), (2, 6, 4, 0), (7, 3, 1, 5)])
_uv = me_cube_020.uv_layers.new(name='UVMap')
_uv.uv.foreach_set('vector', [0.375, 0.0, 0.625, 0.0, 0.625, 0.25, 0.375, 0.25, 0.375, 0.25, 0.625, 0.25, 0.625, 0.5, 0.375, 0.5, 0.375, 0.5, 0.625, 0.5, 0.625, 0.75, 0.375, 0.75, 0.375, 0.75, 0.625, 0.75, 0.625, 1.0, 0.375, 1.0, 0.125, 0.5, 0.375, 0.5, 0.375, 0.75, 0.125, 0.75, 0.625, 0.5, 0.875, 0.5, 0.875, 0.75, 0.625, 0.75])
me_cube_020.update()
me_cube_021 = bpy.data.meshes.new('Cube.021')
me_cube_021.from_pydata([(-0.03665, 0.0, -0.04609), (-0.03665, 0.0, 0.04609), (0.03665, 0.0, -0.04609), (0.03665, 0.0, 0.04609), (-0.03665, 0.0, 0.0), (0.03665, 0.0, 0.0)], [], [(4, 1, 3, 5), (0, 4, 5, 2)])
_uv = me_cube_021.uv_layers.new(name='UVMap')
_uv.uv.foreach_set('vector', [0.5, 0.25, 0.625, 0.25, 0.625, 0.5, 0.5, 0.5, 0.375, 0.25, 0.5, 0.25, 0.5, 0.5, 0.375, 0.5])
me_cube_021.update()
me_cube_022 = bpy.data.meshes.new('Cube.022')
me_cube_022.from_pydata([(-0.03665, 0.0, -0.04609), (-0.03665, 0.0, 0.04609), (0.03665, 0.0, -0.04609), (0.03665, 0.0, 0.04609), (-0.03665, 0.0, 0.0), (0.03665, 0.0, 0.0)], [], [(4, 1, 3, 5), (0, 4, 5, 2)])
_uv = me_cube_022.uv_layers.new(name='UVMap')
_uv.uv.foreach_set('vector', [0.5, 0.25, 0.625, 0.25, 0.625, 0.5, 0.5, 0.5, 0.375, 0.25, 0.5, 0.25, 0.5, 0.5, 0.375, 0.5])
me_cube_022.update()
me_cube_023 = bpy.data.meshes.new('Cube.023')
me_cube_023.from_pydata([(-0.1039, -0.07423, 0.1186), (-0.1039, 0.07423, 0.1186), (-4.252e-09, -0.1186, -0.1516), (0.1039, -0.07423, 0.1186), (4.252e-09, 0.1186, -0.1516), (0.1039, 0.07423, 0.1186), (-0.1354, -0.1186, -0.03876), (-0.07998, -0.1186, -0.1261), (-0.07998, 0.1186, -0.1261), (-0.1354, 0.1186, -0.03876), (0.07998, -0.1186, -0.1261), (0.1354, -0.1186, -0.03876), (0.1354, 0.1186, -0.03876), (0.07998, 0.1186, -0.1261)], [], [(6, 7, 2), (5, 11, 12), (4, 7, 8), (12, 13, 4), (0, 9, 6), (1, 3, 5), (7, 9, 8), (13, 11, 10), (13, 2, 4), (11, 0, 6), (9, 5, 12), (2, 10, 11), (11, 6, 2), (5, 3, 11), (4, 2, 7), (4, 8, 9), (9, 12, 4), (0, 1, 9), (1, 0, 3), (7, 6, 9), (13, 12, 11), (13, 10, 2), (11, 3, 0), (9, 1, 5)])
_uv = me_cube_023.uv_layers.new(name='UVMap')
_uv.uv.foreach_set('vector', [0.4447, 1.0, 0.375, 0.9303, 0.375, 0.875, 0.625, 0.5, 0.4447, 0.75, 0.4447, 0.5, 0.25, 0.5, 0.1947, 0.75, 0.1947, 0.5, 0.4447, 0.5, 0.375, 0.4303, 0.375, 0.375, 0.625, 0.0, 0.4447, 0.25, 0.4447, 0.0, 0.875, 0.5, 0.625, 0.75, 0.625, 0.5, 0.1947, 0.75, 0.125, 0.5, 0.1947, 0.5, 0.3053, 0.5, 0.4447, 0.75, 0.3053, 0.75, 0.3053, 0.5, 0.25, 0.75, 0.25, 0.5, 0.4447, 0.75, 0.625, 1.0, 0.4447, 1.0, 0.4447, 0.25, 0.625, 0.5, 0.4447, 0.5, 0.375, 0.875, 0.375, 0.8197, 0.4447, 0.75, 0.4447, 0.75, 0.4447, 1.0, 0.375, 0.875, 0.625, 0.5, 0.625, 0.75, 0.4447, 0.75, 0.25, 0.5, 0.25, 0.75, 0.1947, 0.75, 0.375, 0.375, 0.375, 0.3197, 0.4447, 0.25, 0.4447, 0.25, 0.4447, 0.5, 0.375, 0.375, 0.625, 0.0, 0.625, 0.25, 0.4447, 0.25, 0.875, 0.5, 0.875, 0.75, 0.625, 0.75, 0.1947, 0.75, 0.125, 0.75, 0.125, 0.5, 0.3053, 0.5, 0.4447, 0.5, 0.4447, 0.75, 0.3053, 0.5, 0.3053, 0.75, 0.25, 0.75, 0.4447, 0.75, 0.625, 0.75, 0.625, 1.0, 0.4447, 0.25, 0.625, 0.25, 0.625, 0.5])
me_cube_023.update()

# ---- objects
ob_body = bpy.data.objects.new('body', me_cube_001)
ob_lid = bpy.data.objects.new('lid', me_cube_002)
ob_rib_top_r = bpy.data.objects.new('rib-top.R', me_cube_003)
ob_rib_top_l = bpy.data.objects.new('rib-top.L', me_cube_004)
ob_rib_front_bot_r = bpy.data.objects.new('rib-front-bot.R', me_cube_005)
ob_rib_front_bot_l = bpy.data.objects.new('rib-front-bot.L', me_cube_007)
ob_rib_back_bot_r = bpy.data.objects.new('rib-back-bot.R', me_cube_008)
ob_rib_back_bot_l = bpy.data.objects.new('rib-back-bot.L', me_cube_009)
ob_clasp_ring_r = bpy.data.objects.new('clasp-ring.R', me_cube_016)
ob_lock_shackle = bpy.data.objects.new('lock-shackle', me_cube_017)
ob_clasp_ring_l = bpy.data.objects.new('clasp-ring.L', me_cube_018)
ob_clasp_r = bpy.data.objects.new('clasp.R', me_cube_019)
ob_clasp_l = bpy.data.objects.new('clasp.L', me_cube_020)
ob_hinge_r = bpy.data.objects.new('hinge.R', me_cube_021)
ob_hinge_l = bpy.data.objects.new('hinge.L', me_cube_022)
ob_lock_body = bpy.data.objects.new('lock-body', me_cube_023)

# ---- transforms, parenting, visibility, modifiers, constraints
ob_body.location = (0.0, 0.0, 0.2499)
ob_lid.location = (0.0, 0.0, 0.1799)
ob_rib_top_r.location = (-0.34, 0.0, 0.1854)
ob_rib_top_r.scale = (0.09281, 1.056, 1.024)
ob_rib_top_l.location = (0.34, 0.0, 0.1854)
ob_rib_top_l.scale = (0.09281, 1.056, 1.024)
ob_rib_front_bot_r.location = (-0.34, -0.257, 0.1667)
ob_rib_front_bot_r.scale = (0.09281, 1.056, 1.024)
ob_rib_front_bot_l.location = (0.34, -0.257, 0.1667)
ob_rib_front_bot_l.scale = (0.09281, 1.056, 1.024)
ob_rib_back_bot_r.location = (-0.34, 0.257, 0.1667)
ob_rib_back_bot_r.scale = (0.09281, 1.056, 1.024)
ob_rib_back_bot_l.location = (0.34, 0.257, 0.1667)
ob_rib_back_bot_l.scale = (0.09281, 1.056, 1.024)
ob_clasp_ring_r.location = (-0.02513, -0.2996, 0.3339)
ob_clasp_ring_r.scale = (0.6092, 0.6092, 0.6092)
ob_lock_shackle.location = (-0.001893, -0.2969, 0.3347)
ob_lock_shackle.rotation_euler = (0.7854, 1.57e-16, 6.504e-17)
ob_lock_shackle.scale = (0.05855, 0.02358, 0.02358)
ob_clasp_ring_l.location = (0.0209, -0.2996, 0.3339)
ob_clasp_ring_l.scale = (0.6092, 0.6092, 0.6092)
ob_clasp_r.location = (-0.03888, -0.2599, 0.3341)
ob_clasp_l.location = (0.03509, -0.2599, 0.3341)
ob_hinge_r.location = (-0.2608, 0.2503, 0.3341)
ob_hinge_l.location = (0.2601, 0.2503, 0.3341)
ob_lock_body.location = (-0.003652, -0.2993, 0.2057)
ob_lock_body.scale = (0.7723, 0.3926, 0.5865)

# ---- collection membership
col_collection.objects.link(ob_body)
col_collection.objects.link(ob_lid)
col_collection.objects.link(ob_rib_top_r)
col_collection.objects.link(ob_rib_top_l)
col_collection.objects.link(ob_rib_front_bot_r)
col_collection.objects.link(ob_rib_front_bot_l)
col_collection.objects.link(ob_rib_back_bot_r)
col_collection.objects.link(ob_rib_back_bot_l)
col_collection.objects.link(ob_clasp_ring_r)
col_collection.objects.link(ob_lock_shackle)
col_collection.objects.link(ob_clasp_ring_l)
col_collection.objects.link(ob_clasp_r)
col_collection.objects.link(ob_clasp_l)
col_collection.objects.link(ob_hinge_r)
col_collection.objects.link(ob_hinge_l)
col_collection.objects.link(ob_lock_body)

# ---- scene / render settings (as saved in the file)
scene.frame_start = 1; scene.frame_end = 250; scene.frame_set(1)
scene.render.engine = 'BLENDER_EEVEE_NEXT'
scene.cycles.sampling_pattern = 'TABULATED_SOBOL'
scene.cycles.use_light_tree = False
scene.view_settings.view_transform = 'Filmic'
bpy.context.view_layer.update()

# ---- added for rendering (the .blend has no active camera and no usable light): camera, sun
cam_auto = bpy.data.cameras.new('AutoCamera')
cam_auto.lens = 50.0
cam_auto.sensor_width = 36.0
cam_auto.clip_end = 1000.0
ob_auto_camera = bpy.data.objects.new('AutoCamera', cam_auto)
scene.collection.objects.link(ob_auto_camera)
ob_auto_camera.location = (1.05908, -1.32236, 1.10815)
ob_auto_camera.rotation_euler = (1.09748, -7.21219e-08, 0.694738)
scene.camera = ob_auto_camera
light_auto_sun = bpy.data.lights.new('AutoSun', 'SUN')
light_auto_sun.energy = 3.0
light_auto_sun.angle = 0.0523599
ob_auto_sun = bpy.data.objects.new('AutoSun', light_auto_sun)
scene.collection.objects.link(ob_auto_sun)
ob_auto_sun.rotation_euler = (0.872665, 0.174533, 0.523599)
bpy.context.view_layer.update()
